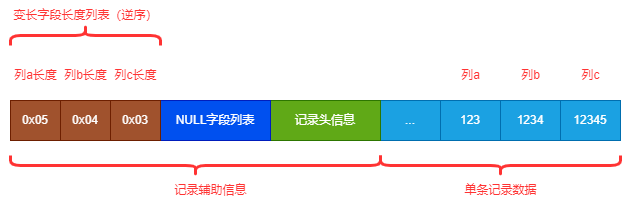

The diagram above was exported from draw.io. Its source (the exported page's mxGraphModel, read from the mxfile embedded in the PNG):
<mxGraphModel dx="1058" dy="766" grid="1" gridSize="10" guides="1" tooltips="1" connect="1" arrows="1" fold="1" page="1" pageScale="1" pageWidth="2339" pageHeight="3300" background="#ffffff" math="0" shadow="0">
  <root>
    <mxCell id="0" />
    <mxCell id="1" parent="0" />
    <mxCell id="2" value="123" style="rounded=0;whiteSpace=wrap;html=1;fillColor=#1ba1e2;fontColor=#ffffff;strokeColor=#006EAF;" parent="1" vertex="1">
      <mxGeometry x="720" y="360" width="60" height="40" as="geometry" />
    </mxCell>
    <mxCell id="4" value="1234" style="rounded=0;whiteSpace=wrap;html=1;fillColor=#1ba1e2;fontColor=#ffffff;strokeColor=#006EAF;" parent="1" vertex="1">
      <mxGeometry x="780" y="360" width="60" height="40" as="geometry" />
    </mxCell>
    <mxCell id="5" value="12345" style="rounded=0;whiteSpace=wrap;html=1;fillColor=#1ba1e2;fontColor=#ffffff;strokeColor=#006EAF;" parent="1" vertex="1">
      <mxGeometry x="840" y="360" width="60" height="40" as="geometry" />
    </mxCell>
    <mxCell id="6" value="..." style="rounded=0;whiteSpace=wrap;html=1;fillColor=#1ba1e2;fontColor=#ffffff;strokeColor=#006EAF;" parent="1" vertex="1">
      <mxGeometry x="660" y="360" width="60" height="40" as="geometry" />
    </mxCell>
    <mxCell id="7" value="记录头信息" style="rounded=0;whiteSpace=wrap;html=1;fillColor=#60a917;fontColor=#ffffff;strokeColor=#2D7600;" parent="1" vertex="1">
      <mxGeometry x="550" y="360" width="110" height="40" as="geometry" />
    </mxCell>
    <mxCell id="8" value="NULL字段列表" style="rounded=0;whiteSpace=wrap;html=1;fillColor=#0050ef;fontColor=#ffffff;strokeColor=#001DBC;" parent="1" vertex="1">
      <mxGeometry x="440" y="360" width="110" height="40" as="geometry" />
    </mxCell>
    <mxCell id="9" value="0x03" style="rounded=0;whiteSpace=wrap;html=1;fillColor=#a0522d;fontColor=#ffffff;strokeColor=#6D1F00;" parent="1" vertex="1">
      <mxGeometry x="390" y="360" width="50" height="40" as="geometry" />
    </mxCell>
    <mxCell id="10" value="" style="shape=curlyBracket;whiteSpace=wrap;html=1;rounded=1;flipH=1;labelPosition=right;verticalLabelPosition=middle;align=left;verticalAlign=middle;rotation=90;strokeColor=#FF3333;strokeWidth=3;" parent="1" vertex="1">
      <mxGeometry x="465" y="240" width="20" height="370" as="geometry" />
    </mxCell>
    <mxCell id="11" value="&lt;font color=&quot;#ff3333&quot;&gt;记录辅助信息&lt;/font&gt;" style="text;html=1;align=center;verticalAlign=middle;resizable=0;points=[];autosize=1;strokeColor=none;fillColor=none;" parent="1" vertex="1">
      <mxGeometry x="440" y="435" width="100" height="30" as="geometry" />
    </mxCell>
    <mxCell id="12" value="" style="shape=curlyBracket;whiteSpace=wrap;html=1;rounded=1;flipH=1;labelPosition=right;verticalLabelPosition=middle;align=left;verticalAlign=middle;rotation=90;strokeColor=#FF3333;strokeWidth=3;" parent="1" vertex="1">
      <mxGeometry x="770" y="305" width="20" height="240" as="geometry" />
    </mxCell>
    <mxCell id="13" value="&lt;font color=&quot;#ff3333&quot;&gt;单条记录数据&lt;/font&gt;" style="text;html=1;align=center;verticalAlign=middle;resizable=0;points=[];autosize=1;strokeColor=none;fillColor=none;" parent="1" vertex="1">
      <mxGeometry x="730" y="435" width="100" height="30" as="geometry" />
    </mxCell>
    <mxCell id="15" value="0x04" style="rounded=0;whiteSpace=wrap;html=1;fillColor=#a0522d;fontColor=#ffffff;strokeColor=#6D1F00;" parent="1" vertex="1">
      <mxGeometry x="340" y="360" width="50" height="40" as="geometry" />
    </mxCell>
    <mxCell id="16" value="0x05" style="rounded=0;whiteSpace=wrap;html=1;fillColor=#a0522d;fontColor=#ffffff;strokeColor=#6D1F00;" parent="1" vertex="1">
      <mxGeometry x="290" y="360" width="50" height="40" as="geometry" />
    </mxCell>
    <mxCell id="17" value="" style="shape=curlyBracket;whiteSpace=wrap;html=1;rounded=1;flipH=1;labelPosition=right;verticalLabelPosition=middle;align=left;verticalAlign=middle;rotation=-90;strokeColor=#FF3333;strokeWidth=3;" parent="1" vertex="1">
      <mxGeometry x="355" y="220" width="20" height="150" as="geometry" />
    </mxCell>
    <mxCell id="18" value="&lt;font color=&quot;#ff3333&quot;&gt;变长字段长度列表（逆序）&lt;/font&gt;" style="text;html=1;align=center;verticalAlign=middle;resizable=0;points=[];autosize=1;strokeColor=none;fillColor=none;" parent="1" vertex="1">
      <mxGeometry x="280" y="260" width="170" height="30" as="geometry" />
    </mxCell>
    <mxCell id="19" value="&lt;font color=&quot;#ff3333&quot;&gt;列a&lt;/font&gt;" style="text;html=1;align=center;verticalAlign=middle;resizable=0;points=[];autosize=1;strokeColor=none;fillColor=none;" vertex="1" parent="1">
      <mxGeometry x="730" y="320" width="40" height="30" as="geometry" />
    </mxCell>
    <mxCell id="20" value="&lt;font color=&quot;#ff3333&quot;&gt;列b&lt;/font&gt;" style="text;html=1;align=center;verticalAlign=middle;resizable=0;points=[];autosize=1;strokeColor=none;fillColor=none;" vertex="1" parent="1">
      <mxGeometry x="790" y="320" width="40" height="30" as="geometry" />
    </mxCell>
    <mxCell id="21" value="&lt;font color=&quot;#ff3333&quot;&gt;列c&lt;/font&gt;" style="text;html=1;align=center;verticalAlign=middle;resizable=0;points=[];autosize=1;strokeColor=none;fillColor=none;" vertex="1" parent="1">
      <mxGeometry x="850" y="320" width="40" height="30" as="geometry" />
    </mxCell>
    <mxCell id="22" value="&lt;font color=&quot;#ff3333&quot;&gt;列a长度&lt;/font&gt;" style="text;html=1;align=center;verticalAlign=middle;resizable=0;points=[];autosize=1;strokeColor=none;fillColor=none;" vertex="1" parent="1">
      <mxGeometry x="280" y="320" width="70" height="30" as="geometry" />
    </mxCell>
    <mxCell id="23" value="&lt;font color=&quot;#ff3333&quot;&gt;列b长度&lt;/font&gt;" style="text;html=1;align=center;verticalAlign=middle;resizable=0;points=[];autosize=1;strokeColor=none;fillColor=none;" vertex="1" parent="1">
      <mxGeometry x="330" y="320" width="70" height="30" as="geometry" />
    </mxCell>
    <mxCell id="24" value="&lt;font color=&quot;#ff3333&quot;&gt;列c长度&lt;/font&gt;" style="text;html=1;align=center;verticalAlign=middle;resizable=0;points=[];autosize=1;strokeColor=none;fillColor=none;" vertex="1" parent="1">
      <mxGeometry x="380" y="320" width="70" height="30" as="geometry" />
    </mxCell>
  </root>
</mxGraphModel>